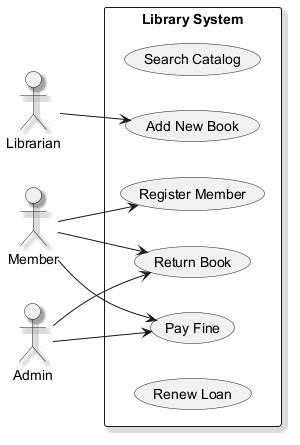

The diagram above was rendered by PlantUML. Its source (embedded in the PNG):
@startuml
skinparam shadowing true
left to right direction
actor "Librarian" as Librarian
actor "Member" as Member
actor "Admin" as Admin
rectangle "Library System" {
  usecase "Search Catalog" as UC_SearchCatalog
  usecase "Return Book" as UC_ReturnBook
  usecase "Pay Fine" as UC_PayFine
  usecase "Register Member" as UC_RegisterMember
  usecase "Add New Book" as UC_AddNewBook
  usecase "Renew Loan" as UC_RenewLoan
}
Librarian --> UC_AddNewBook
Member --> UC_RegisterMember
Member --> UC_PayFine
Member --> UC_ReturnBook
Admin --> UC_ReturnBook
Admin --> UC_PayFine
@enduml